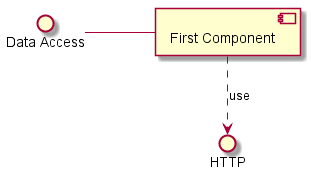

The diagram above was rendered by PlantUML. Its source (embedded in the PNG):
@startuml -->
skinparam componentStyle uml2

interface "Data Access" as DA

DA - [First Component] 
[First Component] ..> HTTP : use

@enduml